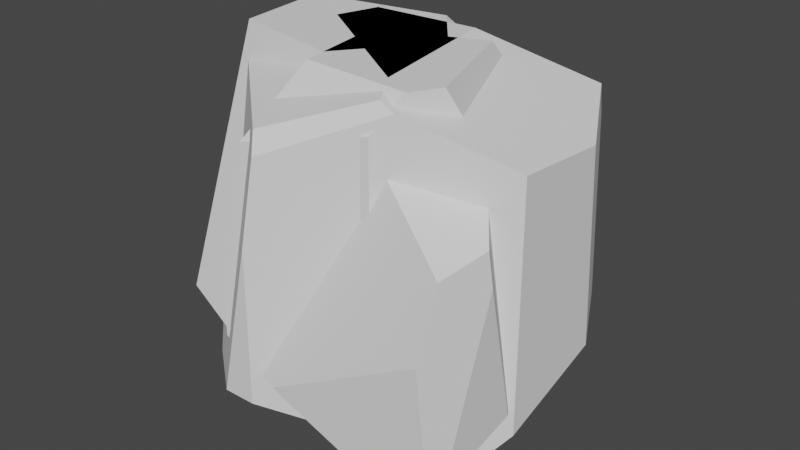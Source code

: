 # Source: RockChunks.blend  (saved by Blender 3.3.6; exported with 4.5.12 LTS)
import bpy
from mathutils import Matrix  # noqa: F401  (used for matrix-valued properties, if any)

bpy.ops.wm.read_factory_settings(use_empty=True)
scene = bpy.context.scene
scene.name = 'Scene'

# ---- collections
col_collection = bpy.data.collections.new('Collection'); scene.collection.children.link(col_collection)

# ---- world
world_world = bpy.data.worlds.new('World'); scene.world = world_world
world_world.use_nodes = True; world_world.node_tree.nodes.clear()
_N = world_world.node_tree.nodes; _L = world_world.node_tree.links
n0 = _N.new('ShaderNodeOutputWorld'); n0.name = 'World Output'; n0.location = (300, 300)
n1 = _N.new('ShaderNodeBackground'); n1.name = 'Background'; n1.location = (10, 300)
n1.inputs[0].default_value = (0.05088, 0.05088, 0.05088, 1.0)
_L.new(n1.outputs[0], n0.inputs[0])
n0.is_active_output = True
world_world.color = (0.05088, 0.05088, 0.05088)
world_world.use_sun_shadow = False
world_world.sun_shadow_jitter_overblur = 0.0

# ---- meshes
me_cube_001 = bpy.data.meshes.new('Cube.001')
me_cube_001.from_pydata([(0.256, 0.03725, 1.0), (1.0, -0.6103, 0.2766), (0.5122, -0.01545, 0.8667), (0.9803, -0.6194, 0.4484), (-0.8407, 0.2969, -0.7869), (1.0, -0.9173, -0.5568), (1.0, -0.4478, -0.4492), (0.9804, -1.0, -0.5852), (0.7791, -1.0, -0.682), (-0.5169, 0.4301, -0.9776), (0.9162, -1.0, 0.05516), (0.07049, -1.0, -0.4218), (-0.7144, -0.2831, 1.0), (-0.0928, -0.4179, 1.0), (0.9176, -0.8717, 0.3897), (-0.6931, -0.7736, -0.2636), (-0.01413, 0.3736, 1.0), (-0.7794, 0.2458, 1.0), (0.2109, 0.443, 0.8251), (0.2458, 0.6986, -0.5493), (-0.8483, 0.475, -0.3247), (-0.2672, 0.6594, -0.8049)], [], [(1, 5, 6), (8, 7, 10, 11), (12, 13, 0, 16, 17), (16, 0, 2, 18), (2, 0, 13, 14, 3), (7, 5, 1, 3, 14, 10), (18, 2, 3, 1, 6, 19), (21, 9, 4, 20), (20, 4, 15, 12, 17), (4, 9, 8, 11, 15), (19, 6, 5, 7, 8, 9, 21), (15, 11, 10, 14, 13, 12), (20, 17, 16, 18, 19, 21)])
_uv = me_cube_001.uv_layers.new(name='UVMap')
_uv.uv.foreach_set('vector', [0.5346, 0.7013, 0.4304, 0.7397, 0.4438, 0.681, 0.4147, 0.7776, 0.4269, 0.7525, 0.5069, 0.7605, 0.4473, 0.8662, 0.8393, 0.6604, 0.7616, 0.6772, 0.718, 0.6203, 0.7518, 0.5783, 0.8474, 0.5943, 0.0, 0.0, 0.0, 0.0, 0.0, 0.0, 0.0, 0.0, 0.0, 0.0, 0.0, 0.0, 0.0, 0.0, 0.0, 0.0, 0.0, 0.0, 0.0, 0.0, 0.0, 0.0, 0.0, 0.0, 0.0, 0.0, 0.0, 0.0, 0.0, 0.0, 0.0, 0.0, 0.0, 0.0, 0.0, 0.0, 0.0, 0.0, 0.0, 0.0, 0.0, 0.0, 0.0, 0.0, 0.0, 0.0, 0.0, 0.0, 0.0, 0.0, 0.0, 0.0, 0.0, 0.0, 0.0, 0.0, 0.0, 0.0, 0.0, 0.0, 0.0, 0.0, 0.0, 0.0, 0.0, 0.0, 0.0, 0.0, 0.0, 0.0, 0.0, 0.0, 0.0, 0.0, 0.0, 0.0, 0.0, 0.0, 0.0, 0.0, 0.0, 0.0, 0.0, 0.0, 0.0, 0.0, 0.0, 0.0, 0.0, 0.0, 0.0, 0.0, 0.0, 0.0, 0.0, 0.0, 0.0, 0.0, 0.0, 0.0, 0.0, 0.0, 0.0, 0.0, 0.0, 0.0, 0.0, 0.0])
me_cube_001.materials.append(None)
me_cube_001.update()
me_cube_002 = bpy.data.meshes.new('Cube.002')
me_cube_002.from_pydata([(0.6052, -0.4353, 1.0), (0.7511, -0.169, 0.4755), (0.3927, 0.188, 1.0), (0.523, -0.5853, 1.0), (0.4421, -0.7331, 0.8333), (-0.07673, -0.54, 1.0), (-0.1557, -0.02759, 1.0), (-0.3803, -0.8618, 0.3745), (-0.219, -0.8365, 0.6671), (0.7161, 0.1138, 0.3393), (0.4388, 0.3558, 0.7709), (0.7511, -0.169, -0.4542), (-0.2654, 0.4188, 0.2509), (0.4421, -0.7331, -0.3315), (0.7241, -0.2183, -0.6255), (-0.2709, 0.4169, 0.2505), (-0.2678, 0.418, 0.2461), (-0.5696, -0.5216, 0.1323), (-0.3803, -0.8618, -0.3854), (-0.2833, -0.8466, -0.5307), (-0.4931, 0.1912, 0.4621), (0.2229, -0.1371, -0.8891)], [], [(5, 3, 0, 2, 6), (0, 1, 9, 10, 2), (1, 11, 9), (15, 12, 16), (7, 17, 18), (19, 13, 4, 8, 7, 18), (13, 14, 11, 1, 0, 3, 4), (20, 6, 2, 10, 12, 15), (8, 4, 3, 5), (8, 5, 6, 20, 17, 7), (16, 12, 10, 9, 11, 14, 21), (14, 13, 19, 21), (16, 21, 19, 18, 17, 20, 15)])
_uv = me_cube_002.uv_layers.new(name='UVMap')
_uv.uv.foreach_set('vector', [0.6132, 0.1131, 0.4359, 0.1764, 0.404, 0.1527, 0.4372, 0.004605, 0.6118, 0.0, 0.0, 0.4021, 0.05144, 0.2844, 0.09304, 0.2908, 0.1116, 0.4673, 0.08236, 0.5098, 0.05144, 0.2844, 0.1936, 0.04681, 0.09304, 0.2908, 0.3854, 0.4312, 0.3839, 0.4309, 0.3852, 0.4298, 0.404, 0.6607, 0.4832, 0.6592, 0.4548, 0.8599, 0.8084, 0.4901, 0.5703, 0.4885, 0.4802, 0.2358, 0.696, 0.2339, 0.7681, 0.2881, 0.8269, 0.453, 0.2027, 0.7917, 0.0, 0.8255, 0.003177, 0.7941, 0.1084, 0.6326, 0.2554, 0.5505, 0.3047, 0.5556, 0.3345, 0.5895, 0.404, 0.4838, 0.2219, 0.5505, 0.08236, 0.5098, 0.1116, 0.4673, 0.3839, 0.4309, 0.3854, 0.4312, 0.696, 0.2339, 0.4802, 0.2358, 0.4359, 0.1764, 0.6132, 0.1131, 0.696, 0.2339, 0.6132, 0.1131, 0.6118, 0.0, 0.7438, 0.04109, 0.8269, 0.2533, 0.7681, 0.2881, 0.3852, 0.4298, 0.3839, 0.4309, 0.1116, 0.4673, 0.09304, 0.2908, 0.1936, 0.04681, 0.2251, 0.0, 0.404, 0.006033, 0.0, 0.8255, 0.2027, 0.7917, 0.3345, 0.99, 0.03973, 1.0, 0.7716, 0.5431, 0.7716, 0.9674, 0.4829, 0.907, 0.4548, 0.8599, 0.4832, 0.6592, 0.6631, 0.4901, 0.7705, 0.5418])
me_cube_002.materials.append(None)
me_cube_002.update()
me_cube_003 = bpy.data.meshes.new('Cube.003')
me_cube_003.from_pydata([(-0.07345, -1.0, -0.5776), (-0.3795, 1.0, 0.4034), (0.5358, 1.0, 0.4381), (1.0, -0.4025, 0.7069), (1.0, 0.133, 0.6668), (0.3491, -0.497, 1.0), (0.2135, 0.2993, 1.0), (0.5289, -0.6688, 0.9338), (0.443, -0.6575, 0.9707), (0.727, 0.6285, 0.7497), (-1.0, 0.7107, 0.4144), (-0.4388, 0.04348, 1.0), (-0.3697, 0.2724, 1.0), (-0.7928, 0.7979, 0.5533), (0.5743, 1.0, -0.6258), (1.0, -0.3959, -0.5933), (1.0, 0.204, -0.4026), (0.5508, -0.09435, -1.0), (0.8324, -0.4891, -0.8104), (-0.406, -0.1143, -1.0), (-1.0, 0.4212, -0.5541), (-1.0, 0.7456, -0.1158), (-0.4494, 1.0, -0.0902), (0.5413, 1.0, -0.6628), (0.3357, 0.6626, -1.0), (-0.3667, 0.3622, -1.0), (-1.0, -0.3376, -0.5979), (-1.0, -0.09783, 0.602), (-0.06589, -1.0, 0.2537), (-0.2527, -1.0, -0.5794), (-0.003278, -0.967, 0.6979), (-0.05395, -0.9031, 0.792), (-0.7605, -0.5874, -0.7796), (-0.7464, -0.2767, 0.8382)], [], [(10, 21, 20, 26, 27), (1, 2, 14, 23, 22), (16, 4, 3, 15), (0, 28, 29), (17, 19, 25, 24), (5, 6, 12, 11), (30, 7, 8, 31), (32, 19, 17, 18, 0, 29), (13, 1, 22, 21, 10), (4, 16, 14, 2, 9), (28, 0, 18, 15, 3, 7, 30), (12, 6, 9, 2, 1, 13), (31, 8, 5, 11, 33), (8, 7, 3, 4, 9, 6, 5), (33, 11, 12, 13, 10, 27), (24, 23, 14, 16, 15, 18, 17), (26, 20, 25, 19, 32), (20, 21, 22, 23, 24, 25), (30, 31, 33, 27, 26, 32, 29, 28)])
_uv = me_cube_003.uv_layers.new(name='UVMap')
_uv.uv.foreach_set('vector', [0.5518, 0.2138, 0.4855, 0.2182, 0.4307, 0.1777, 0.4253, 0.0828, 0.5752, 0.1128, 0.5504, 0.3276, 0.5548, 0.442, 0.4218, 0.4468, 0.4172, 0.4427, 0.4887, 0.3188, 0.4497, 0.5995, 0.5834, 0.6084, 0.5884, 0.6753, 0.4258, 0.6745, 0.4278, 0.8842, 0.5317, 0.8832, 0.4276, 0.9066, 0.3188, 0.6368, 0.1992, 0.6393, 0.2042, 0.5797, 0.292, 0.5422, 0.7064, 0.6871, 0.7233, 0.5876, 0.7962, 0.591, 0.8049, 0.6196, 0.0, 0.0, 0.0, 0.0, 0.0, 0.0, 0.0, 0.0, 0.0, 0.0, 0.0, 0.0, 0.0, 0.0, 0.0, 0.0, 0.0, 0.0, 0.0, 0.0, 0.0, 0.0, 0.0, 0.0, 0.0, 0.0, 0.0, 0.0, 0.0, 0.0, 0.0, 0.0, 0.0, 0.0, 0.0, 0.0, 0.0, 0.0, 0.0, 0.0, 0.0, 0.0, 0.0, 0.0, 0.0, 0.0, 0.0, 0.0, 0.0, 0.0, 0.0, 0.0, 0.0, 0.0, 0.0, 0.0, 0.0, 0.0, 0.0, 0.0, 0.0, 0.0, 0.0, 0.0, 0.0, 0.0, 0.0, 0.0, 0.0, 0.0, 0.0, 0.0, 0.0, 0.0, 0.0, 0.0, 0.0, 0.0, 0.0, 0.0, 0.0, 0.0, 0.0, 0.0, 0.0, 0.0, 0.0, 0.0, 0.0, 0.0, 0.0, 0.0, 0.0, 0.0, 0.0, 0.0, 0.0, 0.0, 0.0, 0.0, 0.0, 0.0, 0.0, 0.0, 0.0, 0.0, 0.0, 0.0, 0.0, 0.0, 0.0, 0.0, 0.0, 0.0, 0.0, 0.0, 0.0, 0.0, 0.0, 0.0, 0.0, 0.0, 0.0, 0.0, 0.0, 0.0, 0.0, 0.0, 0.0, 0.0, 0.0, 0.0, 0.0, 0.0, 0.0, 0.0, 0.0, 0.0, 0.0, 0.0, 0.0, 0.0, 0.0, 0.0, 0.0, 0.0, 0.0, 0.0, 0.0, 0.0, 0.0, 0.0, 0.0, 0.0])
me_cube_003.materials.append(None)
me_cube_003.update()

# ---- objects
ob_cube = bpy.data.objects.new('Cube', me_cube_001)
ob_cube_001 = bpy.data.objects.new('Cube.001', me_cube_002)
ob_cube_002 = bpy.data.objects.new('Cube.002', me_cube_003)

# ---- transforms, parenting, visibility, modifiers, constraints
ob_cube.location = (0.0, 0.0, 0.0)
ob_cube_001.location = (0.0, 0.0, 0.0)
ob_cube_002.location = (0.0, 0.0, 0.0)

# ---- collection membership
col_collection.objects.link(ob_cube)
col_collection.objects.link(ob_cube_001)
col_collection.objects.link(ob_cube_002)

# ---- scene / render settings (as saved in the file)
scene.frame_start = 1; scene.frame_end = 250; scene.frame_set(1)
scene.render.engine = 'BLENDER_EEVEE_NEXT'
scene.cycles.sampling_pattern = 'TABULATED_SOBOL'
scene.cycles.use_light_tree = False
scene.view_settings.view_transform = 'Filmic'
bpy.context.view_layer.update()

# ---- added for rendering (the .blend has no active camera and no usable light): camera, sun
cam_auto = bpy.data.cameras.new('AutoCamera')
cam_auto.lens = 50.0
cam_auto.sensor_width = 36.0
cam_auto.clip_end = 1000.0
ob_auto_camera = bpy.data.objects.new('AutoCamera', cam_auto)
scene.collection.objects.link(ob_auto_camera)
ob_auto_camera.location = (3.20507, -3.84609, 2.56406)
ob_auto_camera.rotation_euler = (1.09748, -7.21219e-08, 0.694738)
scene.camera = ob_auto_camera
light_auto_sun = bpy.data.lights.new('AutoSun', 'SUN')
light_auto_sun.energy = 3.0
light_auto_sun.angle = 0.0523599
ob_auto_sun = bpy.data.objects.new('AutoSun', light_auto_sun)
scene.collection.objects.link(ob_auto_sun)
ob_auto_sun.rotation_euler = (0.872665, 0.174533, 0.523599)
bpy.context.view_layer.update()
